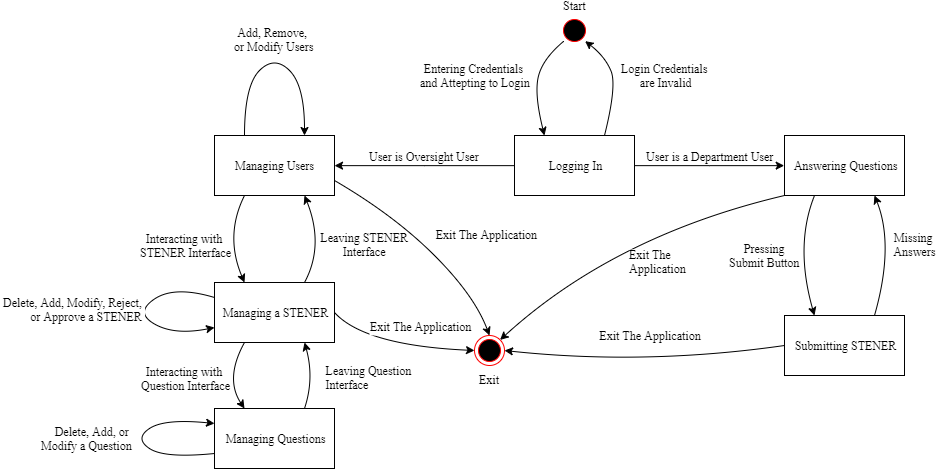

The diagram above was exported from draw.io. Its source (the exported page's mxGraphModel, read from the mxfile embedded in the PNG):
<mxGraphModel dx="971" dy="564" grid="1" gridSize="10" guides="1" tooltips="1" connect="1" arrows="1" fold="1" page="1" pageScale="1" pageWidth="1400" pageHeight="800" background="#ffffff" math="0" shadow="0">
  <root>
    <mxCell id="0" />
    <mxCell id="1" parent="0" />
    <mxCell id="yT8lnLSVObr8R8Z6Hh0p-23" value="User is a Department User" style="edgeStyle=orthogonalEdgeStyle;jumpStyle=none;orthogonalLoop=1;jettySize=auto;html=1;entryX=0;entryY=0.5;entryDx=0;entryDy=0;fontFamily=Times New Roman;fontSize=12;fontColor=#000000;rounded=0;labelPosition=center;verticalLabelPosition=top;align=center;verticalAlign=bottom;" parent="1" source="yT8lnLSVObr8R8Z6Hh0p-4" target="yT8lnLSVObr8R8Z6Hh0p-19" edge="1">
      <mxGeometry relative="1" as="geometry" />
    </mxCell>
    <mxCell id="yT8lnLSVObr8R8Z6Hh0p-25" value="User is Oversight User" style="edgeStyle=orthogonalEdgeStyle;rounded=0;jumpStyle=none;orthogonalLoop=1;jettySize=auto;html=1;entryX=1;entryY=0.5;entryDx=0;entryDy=0;fontFamily=Times New Roman;fontSize=12;fontColor=#000000;labelPosition=center;verticalLabelPosition=top;align=center;verticalAlign=bottom;" parent="1" source="yT8lnLSVObr8R8Z6Hh0p-4" target="yT8lnLSVObr8R8Z6Hh0p-9" edge="1">
      <mxGeometry relative="1" as="geometry" />
    </mxCell>
    <mxCell id="yT8lnLSVObr8R8Z6Hh0p-4" value="Logging In" style="rounded=0;whiteSpace=wrap;html=1;fontFamily=Times New Roman;fontSize=12;" parent="1" vertex="1">
      <mxGeometry x="940" y="150" width="120" height="60" as="geometry" />
    </mxCell>
    <mxCell id="yT8lnLSVObr8R8Z6Hh0p-5" value="Submitting STENER" style="rounded=0;whiteSpace=wrap;html=1;fontSize=12;fontFamily=Times New Roman;" parent="1" vertex="1">
      <mxGeometry x="1210" y="330" width="120" height="60" as="geometry" />
    </mxCell>
    <mxCell id="yT8lnLSVObr8R8Z6Hh0p-6" value="Managing Questions" style="rounded=0;whiteSpace=wrap;html=1;fontSize=12;fontFamily=Times New Roman;direction=east;" parent="1" vertex="1">
      <mxGeometry x="640" y="423" width="120" height="60" as="geometry" />
    </mxCell>
    <mxCell id="yT8lnLSVObr8R8Z6Hh0p-8" value="Managing a STENER" style="rounded=0;whiteSpace=wrap;html=1;fontSize=12;fontFamily=Times New Roman;direction=east;" parent="1" vertex="1">
      <mxGeometry x="640" y="297" width="120" height="60" as="geometry" />
    </mxCell>
    <mxCell id="yT8lnLSVObr8R8Z6Hh0p-9" value="Managing Users" style="rounded=0;whiteSpace=wrap;html=1;fontSize=12;fontFamily=Times New Roman;" parent="1" vertex="1">
      <mxGeometry x="640" y="150" width="120" height="60" as="geometry" />
    </mxCell>
    <mxCell id="yT8lnLSVObr8R8Z6Hh0p-12" value="&lt;font style=&quot;font-size: 12px;&quot;&gt;Entering Credentials &lt;br style=&quot;font-size: 12px;&quot;&gt;and Attepting to Login&lt;/font&gt;" style="curved=1;endArrow=classic;html=1;entryX=0.25;entryY=0;entryDx=0;entryDy=0;fontFamily=Times New Roman;exitX=0;exitY=1;exitDx=0;exitDy=0;fontSize=12;" parent="1" source="yT8lnLSVObr8R8Z6Hh0p-15" target="yT8lnLSVObr8R8Z6Hh0p-4" edge="1">
      <mxGeometry x="0.1879" y="-62" width="50" height="50" relative="1" as="geometry">
        <mxPoint x="960" y="50" as="sourcePoint" />
        <mxPoint x="931.5" y="104" as="targetPoint" />
        <Array as="points">
          <mxPoint x="968.5" y="73" />
          <mxPoint x="959.5" y="108" />
        </Array>
        <mxPoint x="1" y="-33" as="offset" />
      </mxGeometry>
    </mxCell>
    <mxCell id="yT8lnLSVObr8R8Z6Hh0p-13" value="Login Credentials &lt;br style=&quot;font-size: 12px;&quot;&gt;are Invalid" style="curved=1;endArrow=classic;html=1;exitX=0.75;exitY=0;exitDx=0;exitDy=0;fontFamily=Times New Roman;entryX=1;entryY=1;entryDx=0;entryDy=0;fontSize=12;" parent="1" source="yT8lnLSVObr8R8Z6Hh0p-4" target="yT8lnLSVObr8R8Z6Hh0p-15" edge="1">
      <mxGeometry x="-0.0463" y="-49" width="50" height="50" relative="1" as="geometry">
        <mxPoint x="1053.5" y="120" as="sourcePoint" />
        <mxPoint x="1043" y="60" as="targetPoint" />
        <Array as="points">
          <mxPoint x="1042.5" y="100" />
          <mxPoint x="1030.5" y="71" />
        </Array>
        <mxPoint x="2" y="9" as="offset" />
      </mxGeometry>
    </mxCell>
    <mxCell id="yT8lnLSVObr8R8Z6Hh0p-14" value="&lt;span style=&quot;font-size: 12px;&quot;&gt;Pressing &lt;br style=&quot;font-size: 12px;&quot;&gt;Submit Button &lt;br style=&quot;font-size: 12px;&quot;&gt;&lt;/span&gt;" style="curved=1;endArrow=classic;html=1;fontFamily=Times New Roman;exitX=0.25;exitY=1;exitDx=0;exitDy=0;entryX=0.25;entryY=0;entryDx=0;entryDy=0;fontSize=12;" parent="1" source="yT8lnLSVObr8R8Z6Hh0p-19" target="yT8lnLSVObr8R8Z6Hh0p-5" edge="1">
      <mxGeometry x="-0.1496" y="-32" width="50" height="50" relative="1" as="geometry">
        <mxPoint x="1000" y="230" as="sourcePoint" />
        <mxPoint x="1290" y="288" as="targetPoint" />
        <Array as="points">
          <mxPoint x="1220" y="260" />
        </Array>
        <mxPoint x="1" y="1" as="offset" />
      </mxGeometry>
    </mxCell>
    <mxCell id="yT8lnLSVObr8R8Z6Hh0p-15" value="Start" style="ellipse;html=1;shape=startState;fillColor=#000000;strokeColor=#ff0000;fontFamily=Times New Roman;fontColor=#000000;labelPosition=center;verticalLabelPosition=top;align=center;verticalAlign=bottom;fontSize=12;" parent="1" vertex="1">
      <mxGeometry x="985" y="30" width="30" height="30" as="geometry" />
    </mxCell>
    <mxCell id="yT8lnLSVObr8R8Z6Hh0p-17" value="Exit" style="ellipse;html=1;shape=endState;fillColor=#000000;strokeColor=#ff0000;fontFamily=Times New Roman;fontSize=12;fontColor=#000000;labelPosition=center;verticalLabelPosition=bottom;align=center;verticalAlign=top;" parent="1" vertex="1">
      <mxGeometry x="900" y="350" width="30" height="30" as="geometry" />
    </mxCell>
    <mxCell id="yT8lnLSVObr8R8Z6Hh0p-19" value="Answering Questions" style="rounded=0;whiteSpace=wrap;html=1;fontSize=12;fontFamily=Times New Roman;" parent="1" vertex="1">
      <mxGeometry x="1210" y="150" width="120" height="60" as="geometry" />
    </mxCell>
    <mxCell id="yT8lnLSVObr8R8Z6Hh0p-20" value="&lt;span style=&quot;font-size: 12px;&quot;&gt;Missing&lt;br style=&quot;font-size: 12px;&quot;&gt;&amp;nbsp;Answers&lt;br style=&quot;font-size: 12px;&quot;&gt;&lt;/span&gt;" style="curved=1;endArrow=classic;html=1;fontFamily=Times New Roman;exitX=0.75;exitY=0;exitDx=0;exitDy=0;entryX=0.75;entryY=1;entryDx=0;entryDy=0;fontSize=12;" parent="1" source="yT8lnLSVObr8R8Z6Hh0p-5" target="yT8lnLSVObr8R8Z6Hh0p-19" edge="1">
      <mxGeometry x="0.1496" y="-20" width="50" height="50" relative="1" as="geometry">
        <mxPoint x="1360" y="330" as="sourcePoint" />
        <mxPoint x="1360" y="210" as="targetPoint" />
        <Array as="points">
          <mxPoint x="1320" y="260" />
        </Array>
        <mxPoint x="1" y="7" as="offset" />
      </mxGeometry>
    </mxCell>
    <mxCell id="yT8lnLSVObr8R8Z6Hh0p-27" value="Add, Remove, &lt;br&gt;or Modify Users" style="curved=1;endArrow=classic;html=1;fontFamily=Times New Roman;fontSize=12;fontColor=#000000;exitX=0.25;exitY=0;exitDx=0;exitDy=0;entryX=0.75;entryY=0;entryDx=0;entryDy=0;labelPosition=center;verticalLabelPosition=top;align=center;verticalAlign=bottom;" parent="1" source="yT8lnLSVObr8R8Z6Hh0p-9" target="yT8lnLSVObr8R8Z6Hh0p-9" edge="1">
      <mxGeometry width="50" height="50" relative="1" as="geometry">
        <mxPoint x="750" y="120" as="sourcePoint" />
        <mxPoint x="800" y="70" as="targetPoint" />
        <Array as="points">
          <mxPoint x="670" y="100" />
          <mxPoint x="700" y="70" />
          <mxPoint x="730" y="100" />
        </Array>
      </mxGeometry>
    </mxCell>
    <mxCell id="yT8lnLSVObr8R8Z6Hh0p-28" value="&lt;span style=&quot;font-size: 12px;&quot;&gt;Interacting with&lt;br style=&quot;font-size: 12px;&quot;&gt;&amp;nbsp;STENER Interface&lt;br style=&quot;font-size: 12px;&quot;&gt;&lt;/span&gt;" style="curved=1;endArrow=classic;html=1;fontFamily=Times New Roman;entryX=0.25;entryY=0;entryDx=0;entryDy=0;fontSize=12;exitX=0.25;exitY=1;exitDx=0;exitDy=0;" parent="1" source="yT8lnLSVObr8R8Z6Hh0p-9" target="yT8lnLSVObr8R8Z6Hh0p-8" edge="1">
      <mxGeometry x="-0.0664" y="-41" width="50" height="50" relative="1" as="geometry">
        <mxPoint x="650" y="250" as="sourcePoint" />
        <mxPoint x="690" y="60.000000000000114" as="targetPoint" />
        <Array as="points">
          <mxPoint x="650" y="250" />
        </Array>
        <mxPoint x="-2" y="-6" as="offset" />
      </mxGeometry>
    </mxCell>
    <mxCell id="yT8lnLSVObr8R8Z6Hh0p-29" value="Delete, Add, Modify, Reject, &lt;br style=&quot;font-size: 12px;&quot;&gt;or Approve a STENER&amp;nbsp;" style="curved=1;endArrow=classic;html=1;fontFamily=Times New Roman;fontSize=12;fontColor=#000000;labelPosition=left;verticalLabelPosition=middle;align=right;verticalAlign=middle;exitX=0;exitY=0.25;exitDx=0;exitDy=0;entryX=0;entryY=0.75;entryDx=0;entryDy=0;" parent="1" source="yT8lnLSVObr8R8Z6Hh0p-8" target="yT8lnLSVObr8R8Z6Hh0p-8" edge="1">
      <mxGeometry x="-0.087" y="3" width="50" height="50" relative="1" as="geometry">
        <mxPoint x="870" y="463" as="sourcePoint" />
        <mxPoint x="920" y="453" as="targetPoint" />
        <Array as="points">
          <mxPoint x="600" y="300" />
          <mxPoint x="560" y="327" />
          <mxPoint x="600" y="350" />
        </Array>
        <mxPoint as="offset" />
      </mxGeometry>
    </mxCell>
    <mxCell id="yT8lnLSVObr8R8Z6Hh0p-31" value="&lt;span style=&quot;font-size: 12px;&quot;&gt;Interacting with&lt;br style=&quot;font-size: 12px;&quot;&gt;&amp;nbsp;Question Interface&lt;br style=&quot;font-size: 12px;&quot;&gt;&lt;/span&gt;" style="curved=1;endArrow=classic;html=1;fontFamily=Times New Roman;exitX=0.25;exitY=1;exitDx=0;exitDy=0;entryX=0.25;entryY=0;entryDx=0;entryDy=0;fontSize=12;" parent="1" source="yT8lnLSVObr8R8Z6Hh0p-8" target="yT8lnLSVObr8R8Z6Hh0p-6" edge="1">
      <mxGeometry x="0.0664" y="-40" width="50" height="50" relative="1" as="geometry">
        <mxPoint x="780" y="432" as="sourcePoint" />
        <mxPoint x="660" y="432" as="targetPoint" />
        <Array as="points">
          <mxPoint x="650" y="393" />
        </Array>
        <mxPoint x="-7" y="-22" as="offset" />
      </mxGeometry>
    </mxCell>
    <mxCell id="yT8lnLSVObr8R8Z6Hh0p-32" value="Delete, Add, or &lt;br style=&quot;font-size: 12px;&quot;&gt;Modify&amp;nbsp;a Question" style="curved=1;endArrow=classic;html=1;fontFamily=Times New Roman;fontSize=12;fontColor=#000000;labelPosition=left;verticalLabelPosition=middle;align=right;verticalAlign=middle;entryX=0;entryY=0.25;entryDx=0;entryDy=0;exitX=0;exitY=0.75;exitDx=0;exitDy=0;" parent="1" source="yT8lnLSVObr8R8Z6Hh0p-6" target="yT8lnLSVObr8R8Z6Hh0p-6" edge="1">
      <mxGeometry width="50" height="50" relative="1" as="geometry">
        <mxPoint x="640" y="503" as="sourcePoint" />
        <mxPoint x="590" y="453" as="targetPoint" />
        <Array as="points">
          <mxPoint x="590" y="473" />
          <mxPoint x="560" y="453" />
          <mxPoint x="590" y="433" />
        </Array>
      </mxGeometry>
    </mxCell>
    <mxCell id="yT8lnLSVObr8R8Z6Hh0p-34" value="Leaving STENER &#10;Interface" style="curved=1;endArrow=classic;fontFamily=Times New Roman;exitX=0.75;exitY=0;exitDx=0;exitDy=0;fontSize=12;entryX=0.75;entryY=1;entryDx=0;entryDy=0;" parent="1" source="yT8lnLSVObr8R8Z6Hh0p-8" target="yT8lnLSVObr8R8Z6Hh0p-9" edge="1">
      <mxGeometry x="-0.1229" y="-40" width="50" height="50" relative="1" as="geometry">
        <mxPoint x="610" y="235" as="sourcePoint" />
        <mxPoint x="690" y="250" as="targetPoint" />
        <Array as="points">
          <mxPoint x="750" y="260" />
        </Array>
        <mxPoint x="3" y="15" as="offset" />
      </mxGeometry>
    </mxCell>
    <mxCell id="yT8lnLSVObr8R8Z6Hh0p-35" value="Leaving Question&#10;Interface" style="curved=1;endArrow=classic;fontFamily=Times New Roman;exitX=0.75;exitY=0;exitDx=0;exitDy=0;entryX=0.75;entryY=1;entryDx=0;entryDy=0;fontSize=12;labelPosition=right;verticalLabelPosition=middle;align=left;verticalAlign=middle;" parent="1" source="yT8lnLSVObr8R8Z6Hh0p-6" target="yT8lnLSVObr8R8Z6Hh0p-8" edge="1">
      <mxGeometry x="-0.0832" y="-10" width="50" height="50" relative="1" as="geometry">
        <mxPoint x="720" y="437" as="sourcePoint" />
        <mxPoint x="840" y="437" as="targetPoint" />
        <Array as="points">
          <mxPoint x="740" y="393" />
        </Array>
        <mxPoint y="3" as="offset" />
      </mxGeometry>
    </mxCell>
    <mxCell id="yT8lnLSVObr8R8Z6Hh0p-42" value="Exit The Application" style="curved=1;endArrow=classic;fontFamily=Times New Roman;entryX=0;entryY=0.5;entryDx=0;entryDy=0;fontSize=12;labelPosition=right;verticalLabelPosition=middle;align=left;verticalAlign=middle;exitX=1;exitY=0.5;exitDx=0;exitDy=0;" parent="1" source="yT8lnLSVObr8R8Z6Hh0p-8" target="yT8lnLSVObr8R8Z6Hh0p-17" edge="1">
      <mxGeometry x="0.0047" y="36" width="50" height="50" relative="1" as="geometry">
        <mxPoint x="730" y="330" as="sourcePoint" />
        <mxPoint x="720" y="240" as="targetPoint" />
        <Array as="points">
          <mxPoint x="790" y="360" />
        </Array>
        <mxPoint x="-31" y="16" as="offset" />
      </mxGeometry>
    </mxCell>
    <mxCell id="yT8lnLSVObr8R8Z6Hh0p-43" value="Exit The Application" style="curved=1;endArrow=classic;fontFamily=Times New Roman;exitX=0;exitY=0.5;exitDx=0;exitDy=0;entryX=1;entryY=0.5;entryDx=0;entryDy=0;fontSize=12;labelPosition=right;verticalLabelPosition=middle;align=left;verticalAlign=middle;" parent="1" source="yT8lnLSVObr8R8Z6Hh0p-5" target="yT8lnLSVObr8R8Z6Hh0p-17" edge="1">
      <mxGeometry x="0.3545" y="-25" width="50" height="50" relative="1" as="geometry">
        <mxPoint x="1320.0000000000057" y="480" as="sourcePoint" />
        <mxPoint x="969.76" y="345.12" as="targetPoint" />
        <Array as="points">
          <mxPoint x="1070" y="380" />
        </Array>
        <mxPoint y="1" as="offset" />
      </mxGeometry>
    </mxCell>
    <mxCell id="yT8lnLSVObr8R8Z6Hh0p-44" value="Exit The Application" style="curved=1;endArrow=classic;fontFamily=Times New Roman;exitX=1;exitY=0.75;exitDx=0;exitDy=0;entryX=0.5;entryY=0;entryDx=0;entryDy=0;fontSize=12;labelPosition=right;verticalLabelPosition=middle;align=left;verticalAlign=middle;" parent="1" source="yT8lnLSVObr8R8Z6Hh0p-9" target="yT8lnLSVObr8R8Z6Hh0p-17" edge="1">
      <mxGeometry x="-0.0068" y="14" width="50" height="50" relative="1" as="geometry">
        <mxPoint x="759.7600000000002" y="220.12" as="sourcePoint" />
        <mxPoint x="1100.000000000015" y="375" as="targetPoint" />
        <Array as="points">
          <mxPoint x="820" y="230" />
          <mxPoint x="900" y="310" />
        </Array>
        <mxPoint as="offset" />
      </mxGeometry>
    </mxCell>
    <mxCell id="yT8lnLSVObr8R8Z6Hh0p-45" value="Exit The &#10;Application" style="curved=1;endArrow=classic;fontFamily=Times New Roman;exitX=0;exitY=1;exitDx=0;exitDy=0;entryX=1;entryY=0;entryDx=0;entryDy=0;fontSize=12;labelPosition=right;verticalLabelPosition=middle;align=left;verticalAlign=middle;exitPerimeter=0;" parent="1" source="yT8lnLSVObr8R8Z6Hh0p-19" target="yT8lnLSVObr8R8Z6Hh0p-17" edge="1">
      <mxGeometry x="0.1117" y="29" width="50" height="50" relative="1" as="geometry">
        <mxPoint x="839.7600000000002" y="165.12" as="sourcePoint" />
        <mxPoint x="1180.000000000015" y="320" as="targetPoint" />
        <Array as="points">
          <mxPoint x="1040" y="250" />
        </Array>
        <mxPoint as="offset" />
      </mxGeometry>
    </mxCell>
  </root>
</mxGraphModel>